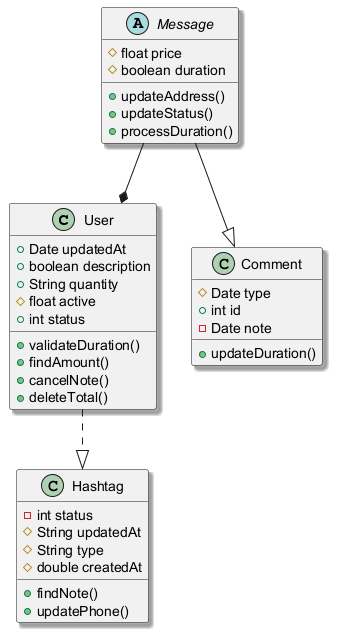

The diagram above was rendered by PlantUML. Its source (embedded in the PNG):
@startuml
skinparam shadowing true
class User {
  +Date updatedAt
  +boolean description
  +String quantity
  #float active
  +int status
  +validateDuration()
  +findAmount()
  +cancelNote()
  +deleteTotal()
}
abstract class Message {
  #float price
  #boolean duration
  +updateAddress()
  +updateStatus()
  +processDuration()
}
class Comment {
  #Date type
  +int id
  -Date note
  +updateDuration()
}
class Hashtag {
  -int status
  #String updatedAt
  #String type
  #double createdAt
  +findNote()
  +updatePhone()
}
User ..|> Hashtag
Message --* User
Message --|> Comment
@enduml